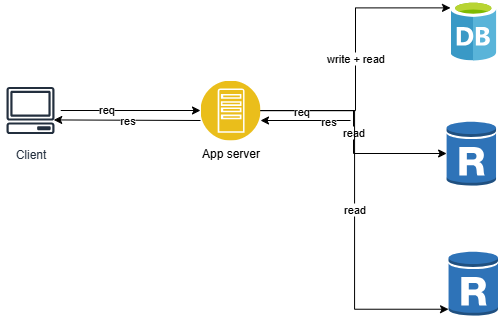

The diagram above was exported from draw.io. Its source (the exported page's mxGraphModel, read from the mxfile embedded in the PNG):
<mxGraphModel dx="1389" dy="749" grid="1" gridSize="10" guides="1" tooltips="1" connect="1" arrows="1" fold="1" page="1" pageScale="1" pageWidth="1100" pageHeight="850" math="0" shadow="0">
  <root>
    <mxCell id="0" />
    <mxCell id="1" parent="0" />
    <mxCell id="9cpkTWH6aL_3YTUNvRuo-6" style="edgeStyle=orthogonalEdgeStyle;rounded=0;orthogonalLoop=1;jettySize=auto;html=1;entryX=0;entryY=0.5;entryDx=0;entryDy=0;" edge="1" parent="1" source="9cpkTWH6aL_3YTUNvRuo-1" target="9cpkTWH6aL_3YTUNvRuo-2">
      <mxGeometry relative="1" as="geometry" />
    </mxCell>
    <mxCell id="9cpkTWH6aL_3YTUNvRuo-11" value="req" style="edgeLabel;html=1;align=center;verticalAlign=middle;resizable=0;points=[];" vertex="1" connectable="0" parent="9cpkTWH6aL_3YTUNvRuo-6">
      <mxGeometry x="-0.3514" y="2" relative="1" as="geometry">
        <mxPoint as="offset" />
      </mxGeometry>
    </mxCell>
    <mxCell id="9cpkTWH6aL_3YTUNvRuo-1" value="Client" style="sketch=0;outlineConnect=0;fontColor=#232F3E;gradientColor=none;strokeColor=#232F3E;fillColor=#ffffff;dashed=0;verticalLabelPosition=bottom;verticalAlign=top;align=center;html=1;fontSize=12;fontStyle=0;aspect=fixed;shape=mxgraph.aws4.resourceIcon;resIcon=mxgraph.aws4.client;" vertex="1" parent="1">
      <mxGeometry x="220" y="260" width="60" height="60" as="geometry" />
    </mxCell>
    <mxCell id="9cpkTWH6aL_3YTUNvRuo-8" value="read" style="edgeStyle=orthogonalEdgeStyle;rounded=0;orthogonalLoop=1;jettySize=auto;html=1;" edge="1" parent="1" source="9cpkTWH6aL_3YTUNvRuo-2" target="9cpkTWH6aL_3YTUNvRuo-4">
      <mxGeometry relative="1" as="geometry" />
    </mxCell>
    <mxCell id="9cpkTWH6aL_3YTUNvRuo-2" value="" style="image;aspect=fixed;perimeter=ellipsePerimeter;html=1;align=center;shadow=0;dashed=0;fontColor=#4277BB;labelBackgroundColor=default;fontSize=12;spacingTop=3;image=img/lib/ibm/applications/app_server.svg;" vertex="1" parent="1">
      <mxGeometry x="420" y="260" width="60" height="60" as="geometry" />
    </mxCell>
    <mxCell id="9cpkTWH6aL_3YTUNvRuo-3" value="" style="image;sketch=0;aspect=fixed;html=1;points=[];align=center;fontSize=12;image=img/lib/mscae/Database_General.svg;" vertex="1" parent="1">
      <mxGeometry x="670" y="180" width="45.6" height="60" as="geometry" />
    </mxCell>
    <mxCell id="9cpkTWH6aL_3YTUNvRuo-4" value="" style="outlineConnect=0;dashed=0;verticalLabelPosition=bottom;verticalAlign=top;align=center;html=1;shape=mxgraph.aws3.rds_db_instance_read_replica;fillColor=#2E73B8;gradientColor=none;" vertex="1" parent="1">
      <mxGeometry x="666.1" y="300" width="49.5" height="66" as="geometry" />
    </mxCell>
    <mxCell id="9cpkTWH6aL_3YTUNvRuo-5" value="" style="outlineConnect=0;dashed=0;verticalLabelPosition=bottom;verticalAlign=top;align=center;html=1;shape=mxgraph.aws3.rds_db_instance_read_replica;fillColor=#2E73B8;gradientColor=none;" vertex="1" parent="1">
      <mxGeometry x="668.05" y="430" width="49.5" height="66" as="geometry" />
    </mxCell>
    <mxCell id="9cpkTWH6aL_3YTUNvRuo-7" value="write + read" style="edgeStyle=orthogonalEdgeStyle;rounded=0;orthogonalLoop=1;jettySize=auto;html=1;entryX=0;entryY=0.123;entryDx=0;entryDy=0;entryPerimeter=0;" edge="1" parent="1" source="9cpkTWH6aL_3YTUNvRuo-2" target="9cpkTWH6aL_3YTUNvRuo-3">
      <mxGeometry relative="1" as="geometry" />
    </mxCell>
    <mxCell id="9cpkTWH6aL_3YTUNvRuo-10" value="read" style="edgeStyle=orthogonalEdgeStyle;rounded=0;orthogonalLoop=1;jettySize=auto;html=1;entryX=0;entryY=0.89;entryDx=0;entryDy=0;entryPerimeter=0;" edge="1" parent="1" source="9cpkTWH6aL_3YTUNvRuo-2" target="9cpkTWH6aL_3YTUNvRuo-5">
      <mxGeometry relative="1" as="geometry" />
    </mxCell>
    <mxCell id="9cpkTWH6aL_3YTUNvRuo-12" value="req" style="edgeLabel;html=1;align=center;verticalAlign=middle;resizable=0;points=[];" vertex="1" connectable="0" parent="9cpkTWH6aL_3YTUNvRuo-10">
      <mxGeometry x="-0.7911" relative="1" as="geometry">
        <mxPoint as="offset" />
      </mxGeometry>
    </mxCell>
    <mxCell id="9cpkTWH6aL_3YTUNvRuo-13" value="res" style="endArrow=classic;html=1;rounded=0;entryX=0.887;entryY=0.657;entryDx=0;entryDy=0;entryPerimeter=0;" edge="1" parent="1" target="9cpkTWH6aL_3YTUNvRuo-1">
      <mxGeometry width="50" height="50" relative="1" as="geometry">
        <mxPoint x="420" y="300" as="sourcePoint" />
        <mxPoint x="470" y="250" as="targetPoint" />
      </mxGeometry>
    </mxCell>
    <mxCell id="9cpkTWH6aL_3YTUNvRuo-14" value="" style="endArrow=classic;html=1;rounded=0;" edge="1" parent="1">
      <mxGeometry width="50" height="50" relative="1" as="geometry">
        <mxPoint x="570" y="300" as="sourcePoint" />
        <mxPoint x="480" y="300" as="targetPoint" />
      </mxGeometry>
    </mxCell>
    <mxCell id="9cpkTWH6aL_3YTUNvRuo-15" value="res" style="edgeLabel;html=1;align=center;verticalAlign=middle;resizable=0;points=[];" vertex="1" connectable="0" parent="9cpkTWH6aL_3YTUNvRuo-14">
      <mxGeometry x="-0.4978" relative="1" as="geometry">
        <mxPoint as="offset" />
      </mxGeometry>
    </mxCell>
    <mxCell id="9cpkTWH6aL_3YTUNvRuo-16" value="App server" style="text;html=1;align=center;verticalAlign=middle;resizable=0;points=[];autosize=1;strokeColor=none;fillColor=none;" vertex="1" parent="1">
      <mxGeometry x="410" y="318" width="80" height="30" as="geometry" />
    </mxCell>
  </root>
</mxGraphModel>